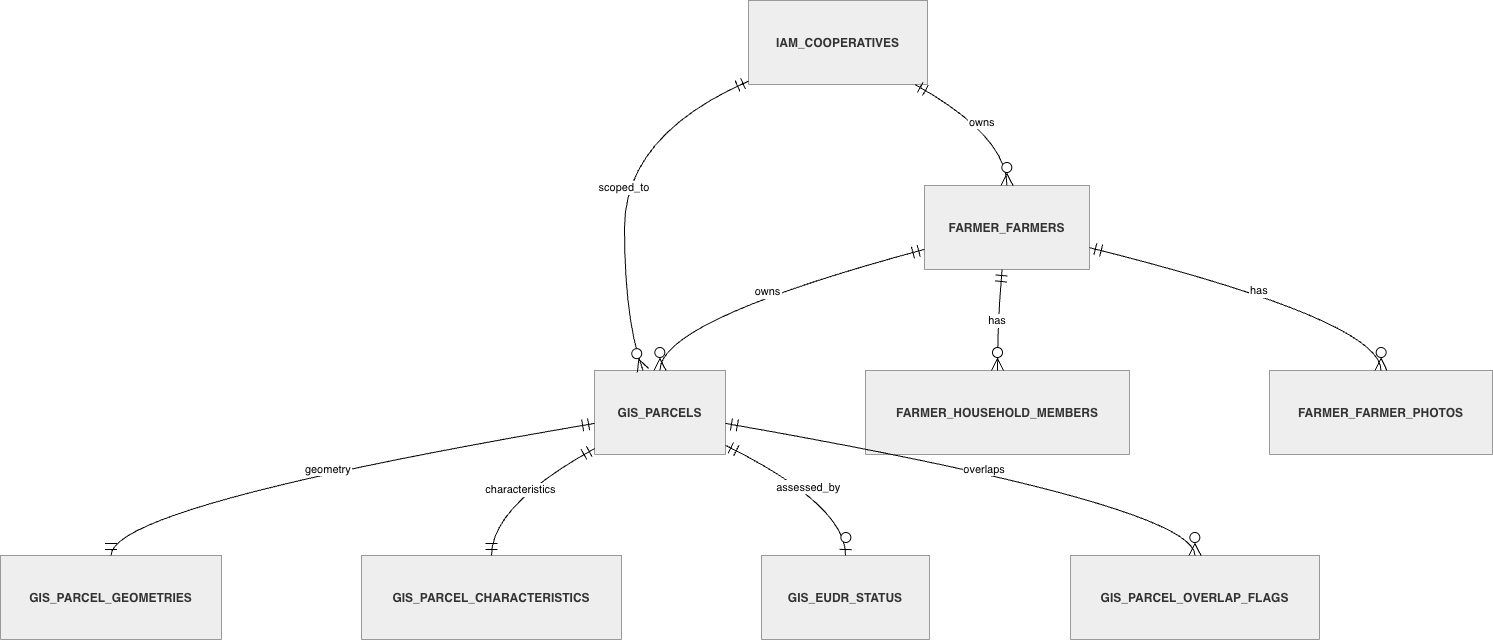

The diagram above was exported from draw.io. Its source (the exported page's mxGraphModel, read from the mxfile embedded in the PNG):
<mxGraphModel dx="1892" dy="1240" grid="1" gridSize="10" guides="1" tooltips="1" connect="1" arrows="1" fold="1" page="1" pageScale="1" pageWidth="850" pageHeight="1100" math="0" shadow="0">
  <root>
    <mxCell id="0" />
    <mxCell id="1" parent="0" />
    <mxCell id="DQL5o8zzxZqtzuVinzRM-118" parent="1" style="shape=table;startSize=84;container=1;collapsible=0;childLayout=tableLayout;fixedRows=1;rowLines=1;fontStyle=1;align=center;resizeLast=1;fillColor=light-dark(#eeeeee,#1f2020);strokeColor=light-dark(#999999,#cccccc);fontColor=light-dark(#333333,#cccccc);" value="IAM_COOPERATIVES" vertex="1">
      <mxGeometry height="84" width="179" x="1288" y="20" as="geometry" />
    </mxCell>
    <mxCell id="DQL5o8zzxZqtzuVinzRM-119" parent="1" style="shape=table;startSize=84;container=1;collapsible=0;childLayout=tableLayout;fixedRows=1;rowLines=1;fontStyle=1;align=center;resizeLast=1;fillColor=light-dark(#eeeeee,#1f2020);strokeColor=light-dark(#999999,#cccccc);fontColor=light-dark(#333333,#cccccc);" value="FARMER_FARMERS" vertex="1">
      <mxGeometry height="84" width="165" x="1464" y="205" as="geometry" />
    </mxCell>
    <mxCell id="DQL5o8zzxZqtzuVinzRM-120" parent="1" style="shape=table;startSize=84;container=1;collapsible=0;childLayout=tableLayout;fixedRows=1;rowLines=1;fontStyle=1;align=center;resizeLast=1;fillColor=light-dark(#eeeeee,#1f2020);strokeColor=light-dark(#999999,#cccccc);fontColor=light-dark(#333333,#cccccc);" value="GIS_PARCELS" vertex="1">
      <mxGeometry height="84" width="131" x="1134" y="390" as="geometry" />
    </mxCell>
    <mxCell id="DQL5o8zzxZqtzuVinzRM-121" parent="1" style="shape=table;startSize=84;container=1;collapsible=0;childLayout=tableLayout;fixedRows=1;rowLines=1;fontStyle=1;align=center;resizeLast=1;fillColor=light-dark(#eeeeee,#1f2020);strokeColor=light-dark(#999999,#cccccc);fontColor=light-dark(#333333,#cccccc);" value="FARMER_HOUSEHOLD_MEMBERS" vertex="1">
      <mxGeometry height="84" width="264" x="1405" y="390" as="geometry" />
    </mxCell>
    <mxCell id="DQL5o8zzxZqtzuVinzRM-122" parent="1" style="shape=table;startSize=84;container=1;collapsible=0;childLayout=tableLayout;fixedRows=1;rowLines=1;fontStyle=1;align=center;resizeLast=1;fillColor=light-dark(#eeeeee,#1f2020);strokeColor=light-dark(#999999,#cccccc);fontColor=light-dark(#333333,#cccccc);" value="FARMER_FARMER_PHOTOS" vertex="1">
      <mxGeometry height="84" width="223" x="1809" y="390" as="geometry" />
    </mxCell>
    <mxCell id="DQL5o8zzxZqtzuVinzRM-123" parent="1" style="shape=table;startSize=84;container=1;collapsible=0;childLayout=tableLayout;fixedRows=1;rowLines=1;fontStyle=1;align=center;resizeLast=1;fillColor=light-dark(#eeeeee,#1f2020);strokeColor=light-dark(#999999,#cccccc);fontColor=light-dark(#333333,#cccccc);" value="GIS_PARCEL_GEOMETRIES" vertex="1">
      <mxGeometry height="84" width="221" x="540" y="575" as="geometry" />
    </mxCell>
    <mxCell id="DQL5o8zzxZqtzuVinzRM-124" parent="1" style="shape=table;startSize=84;container=1;collapsible=0;childLayout=tableLayout;fixedRows=1;rowLines=1;fontStyle=1;align=center;resizeLast=1;fillColor=light-dark(#eeeeee,#1f2020);strokeColor=light-dark(#999999,#cccccc);fontColor=light-dark(#333333,#cccccc);" value="GIS_PARCEL_CHARACTERISTICS" vertex="1">
      <mxGeometry height="84" width="260" x="901" y="575" as="geometry" />
    </mxCell>
    <mxCell id="DQL5o8zzxZqtzuVinzRM-125" parent="1" style="shape=table;startSize=84;container=1;collapsible=0;childLayout=tableLayout;fixedRows=1;rowLines=1;fontStyle=1;align=center;resizeLast=1;fillColor=light-dark(#eeeeee,#1f2020);strokeColor=light-dark(#999999,#cccccc);fontColor=light-dark(#333333,#cccccc);" value="GIS_EUDR_STATUS" vertex="1">
      <mxGeometry height="84" width="168" x="1301" y="575" as="geometry" />
    </mxCell>
    <mxCell id="DQL5o8zzxZqtzuVinzRM-126" parent="1" style="shape=table;startSize=84;container=1;collapsible=0;childLayout=tableLayout;fixedRows=1;rowLines=1;fontStyle=1;align=center;resizeLast=1;fillColor=light-dark(#eeeeee,#1f2020);strokeColor=light-dark(#999999,#cccccc);fontColor=light-dark(#333333,#cccccc);" value="GIS_PARCEL_OVERLAP_FLAGS" vertex="1">
      <mxGeometry height="84" width="249" x="1610" y="575" as="geometry" />
    </mxCell>
    <mxCell id="DQL5o8zzxZqtzuVinzRM-127" edge="1" parent="1" source="DQL5o8zzxZqtzuVinzRM-118" style="curved=1;startArrow=ERmandOne;startSize=10;;endArrow=ERzeroToMany;endSize=10;;exitX=0.93;exitY=1;entryX=0.5;entryY=0;rounded=0;" target="DQL5o8zzxZqtzuVinzRM-119" value="owns">
      <mxGeometry relative="1" as="geometry">
        <Array as="points">
          <mxPoint x="1546" y="155" />
        </Array>
      </mxGeometry>
    </mxCell>
    <mxCell id="DQL5o8zzxZqtzuVinzRM-128" edge="1" parent="1" source="DQL5o8zzxZqtzuVinzRM-118" style="curved=1;startArrow=ERmandOne;startSize=10;;endArrow=ERzeroToMany;endSize=10;;exitX=0;exitY=0.96;entryX=0.37;entryY=0;rounded=0;" target="DQL5o8zzxZqtzuVinzRM-120" value="scoped_to">
      <mxGeometry relative="1" as="geometry">
        <Array as="points">
          <mxPoint x="1164" y="155" />
          <mxPoint x="1164" y="340" />
        </Array>
      </mxGeometry>
    </mxCell>
    <mxCell id="DQL5o8zzxZqtzuVinzRM-129" edge="1" parent="1" source="DQL5o8zzxZqtzuVinzRM-119" style="curved=1;startArrow=ERmandOne;startSize=10;;endArrow=ERzeroToMany;endSize=10;;exitX=0;exitY=0.76;entryX=0.5;entryY=0;rounded=0;" target="DQL5o8zzxZqtzuVinzRM-120" value="owns">
      <mxGeometry relative="1" as="geometry">
        <Array as="points">
          <mxPoint x="1199" y="340" />
        </Array>
      </mxGeometry>
    </mxCell>
    <mxCell id="DQL5o8zzxZqtzuVinzRM-130" edge="1" parent="1" source="DQL5o8zzxZqtzuVinzRM-119" style="curved=1;startArrow=ERmandOne;startSize=10;;endArrow=ERzeroToMany;endSize=10;;exitX=0.47;exitY=1;entryX=0.5;entryY=0;rounded=0;" target="DQL5o8zzxZqtzuVinzRM-121" value="has">
      <mxGeometry relative="1" as="geometry">
        <Array as="points">
          <mxPoint x="1537" y="340" />
        </Array>
      </mxGeometry>
    </mxCell>
    <mxCell id="DQL5o8zzxZqtzuVinzRM-131" edge="1" parent="1" source="DQL5o8zzxZqtzuVinzRM-119" style="curved=1;startArrow=ERmandOne;startSize=10;;endArrow=ERzeroToMany;endSize=10;;exitX=1;exitY=0.74;entryX=0.5;entryY=0;rounded=0;" target="DQL5o8zzxZqtzuVinzRM-122" value="has">
      <mxGeometry relative="1" as="geometry">
        <Array as="points">
          <mxPoint x="1921" y="340" />
        </Array>
      </mxGeometry>
    </mxCell>
    <mxCell id="DQL5o8zzxZqtzuVinzRM-132" edge="1" parent="1" source="DQL5o8zzxZqtzuVinzRM-120" style="curved=1;startArrow=ERmandOne;startSize=10;;endArrow=ERmandOne;endSize=10;;exitX=0;exitY=0.63;entryX=0.5;entryY=0;rounded=0;" target="DQL5o8zzxZqtzuVinzRM-123" value="geometry">
      <mxGeometry relative="1" as="geometry">
        <Array as="points">
          <mxPoint x="651" y="525" />
        </Array>
      </mxGeometry>
    </mxCell>
    <mxCell id="DQL5o8zzxZqtzuVinzRM-133" edge="1" parent="1" source="DQL5o8zzxZqtzuVinzRM-120" style="curved=1;startArrow=ERmandOne;startSize=10;;endArrow=ERmandOne;endSize=10;;exitX=0;exitY=0.93;entryX=0.5;entryY=0;rounded=0;" target="DQL5o8zzxZqtzuVinzRM-124" value="characteristics">
      <mxGeometry relative="1" as="geometry">
        <Array as="points">
          <mxPoint x="1031" y="525" />
        </Array>
      </mxGeometry>
    </mxCell>
    <mxCell id="DQL5o8zzxZqtzuVinzRM-134" edge="1" parent="1" source="DQL5o8zzxZqtzuVinzRM-120" style="curved=1;startArrow=ERmandOne;startSize=10;;endArrow=ERzeroToOne;endSize=10;;exitX=1;exitY=0.89;entryX=0.5;entryY=0;rounded=0;" target="DQL5o8zzxZqtzuVinzRM-125" value="assessed_by">
      <mxGeometry relative="1" as="geometry">
        <Array as="points">
          <mxPoint x="1386" y="525" />
        </Array>
      </mxGeometry>
    </mxCell>
    <mxCell id="DQL5o8zzxZqtzuVinzRM-135" edge="1" parent="1" source="DQL5o8zzxZqtzuVinzRM-120" style="curved=1;startArrow=ERmandOne;startSize=10;;endArrow=ERzeroToMany;endSize=10;;exitX=1;exitY=0.63;entryX=0.5;entryY=0;rounded=0;" target="DQL5o8zzxZqtzuVinzRM-126" value="overlaps">
      <mxGeometry relative="1" as="geometry">
        <Array as="points">
          <mxPoint x="1734" y="525" />
        </Array>
      </mxGeometry>
    </mxCell>
  </root>
</mxGraphModel>